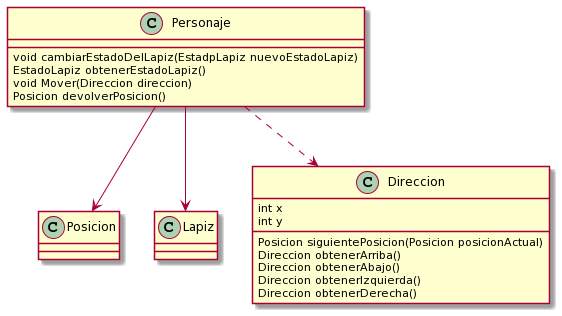

The diagram above was rendered by PlantUML. Its source (embedded in the PNG):
@startuml
class Posicion
class Lapiz
class Personaje{
void cambiarEstadoDelLapiz(EstadpLapiz nuevoEstadoLapiz)
EstadoLapiz obtenerEstadoLapiz()
void Mover(Direccion direccion)
Posicion devolverPosicion()
}
class Direccion{
int x
int y
Posicion siguientePosicion(Posicion posicionActual)
Direccion obtenerArriba()
Direccion obtenerAbajo()
Direccion obtenerIzquierda()
Direccion obtenerDerecha()
}

Personaje ..> Direccion
Personaje --> Lapiz
Personaje --> Posicion
@enduml